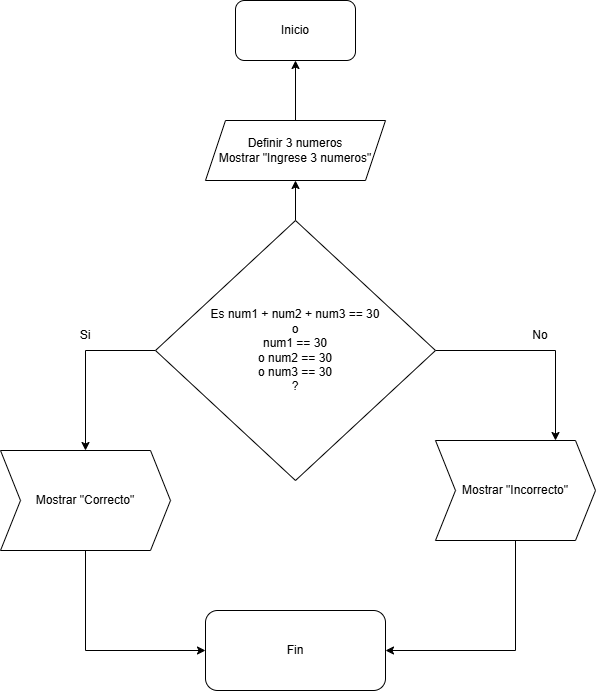

The diagram above was exported from draw.io. Its source (the exported page's mxGraphModel, read from the mxfile embedded in the PNG):
<mxGraphModel dx="1548" dy="778" grid="1" gridSize="10" guides="1" tooltips="1" connect="1" arrows="1" fold="1" page="1" pageScale="1" pageWidth="850" pageHeight="1100" math="0" shadow="0">
  <root>
    <mxCell id="0" />
    <mxCell id="1" parent="0" />
    <mxCell id="xxWZCv7rmBt_A6MZDYS6-50" parent="1" style="rounded=1;whiteSpace=wrap;html=1;" value="Inicio" vertex="1">
      <mxGeometry height="60" width="120" x="365" y="40" as="geometry" />
    </mxCell>
    <mxCell id="xxWZCv7rmBt_A6MZDYS6-58" edge="1" parent="1" source="xxWZCv7rmBt_A6MZDYS6-51" style="edgeStyle=orthogonalEdgeStyle;rounded=0;orthogonalLoop=1;jettySize=auto;html=1;exitX=0.5;exitY=0;exitDx=0;exitDy=0;entryX=0.5;entryY=1;entryDx=0;entryDy=0;" target="xxWZCv7rmBt_A6MZDYS6-50">
      <mxGeometry relative="1" as="geometry" />
    </mxCell>
    <mxCell id="xxWZCv7rmBt_A6MZDYS6-51" parent="1" style="shape=parallelogram;perimeter=parallelogramPerimeter;whiteSpace=wrap;html=1;fixedSize=1;" value="Definir 3 numeros&lt;div&gt;Mostrar &quot;Ingrese 3 numeros&quot;&lt;/div&gt;" vertex="1">
      <mxGeometry height="60" width="180" x="335" y="160" as="geometry" />
    </mxCell>
    <mxCell id="xxWZCv7rmBt_A6MZDYS6-55" edge="1" parent="1" source="xxWZCv7rmBt_A6MZDYS6-52" style="edgeStyle=orthogonalEdgeStyle;rounded=0;orthogonalLoop=1;jettySize=auto;html=1;exitX=0;exitY=0.5;exitDx=0;exitDy=0;entryX=0.5;entryY=0;entryDx=0;entryDy=0;" target="xxWZCv7rmBt_A6MZDYS6-59">
      <mxGeometry relative="1" as="geometry">
        <mxPoint x="210" y="460" as="targetPoint" />
      </mxGeometry>
    </mxCell>
    <mxCell id="xxWZCv7rmBt_A6MZDYS6-57" edge="1" parent="1" source="xxWZCv7rmBt_A6MZDYS6-52" style="edgeStyle=orthogonalEdgeStyle;rounded=0;orthogonalLoop=1;jettySize=auto;html=1;exitX=0.5;exitY=0;exitDx=0;exitDy=0;entryX=0.5;entryY=1;entryDx=0;entryDy=0;" target="xxWZCv7rmBt_A6MZDYS6-51">
      <mxGeometry relative="1" as="geometry" />
    </mxCell>
    <mxCell id="xxWZCv7rmBt_A6MZDYS6-62" edge="1" parent="1" source="xxWZCv7rmBt_A6MZDYS6-52" style="edgeStyle=orthogonalEdgeStyle;rounded=0;orthogonalLoop=1;jettySize=auto;html=1;exitX=1;exitY=0.5;exitDx=0;exitDy=0;entryX=0.75;entryY=0;entryDx=0;entryDy=0;" target="xxWZCv7rmBt_A6MZDYS6-61">
      <mxGeometry relative="1" as="geometry" />
    </mxCell>
    <mxCell id="xxWZCv7rmBt_A6MZDYS6-52" parent="1" style="rhombus;whiteSpace=wrap;html=1;" value="Es num1 + num2 + num3 == 30&lt;br&gt;o&lt;br&gt;&lt;div&gt;num1 == 30&lt;/div&gt;&lt;div&gt;o num2 == 30&lt;/div&gt;&lt;div&gt;o num3 == 30&lt;/div&gt;&lt;div&gt;?&lt;/div&gt;" vertex="1">
      <mxGeometry height="260" width="280" x="285" y="260" as="geometry" />
    </mxCell>
    <mxCell id="xxWZCv7rmBt_A6MZDYS6-66" edge="1" parent="1" source="xxWZCv7rmBt_A6MZDYS6-59" style="edgeStyle=orthogonalEdgeStyle;rounded=0;orthogonalLoop=1;jettySize=auto;html=1;exitX=0.5;exitY=1;exitDx=0;exitDy=0;entryX=0;entryY=0.5;entryDx=0;entryDy=0;" target="xxWZCv7rmBt_A6MZDYS6-65">
      <mxGeometry relative="1" as="geometry" />
    </mxCell>
    <mxCell id="xxWZCv7rmBt_A6MZDYS6-59" parent="1" style="shape=step;perimeter=stepPerimeter;whiteSpace=wrap;html=1;fixedSize=1;" value="Mostrar &quot;Correcto&quot;" vertex="1">
      <mxGeometry height="100" width="170" x="130" y="490" as="geometry" />
    </mxCell>
    <mxCell id="xxWZCv7rmBt_A6MZDYS6-60" parent="1" style="text;html=1;whiteSpace=wrap;strokeColor=none;fillColor=none;align=center;verticalAlign=middle;rounded=0;" value="Si" vertex="1">
      <mxGeometry height="30" width="60" x="185" y="360" as="geometry" />
    </mxCell>
    <mxCell id="xxWZCv7rmBt_A6MZDYS6-67" edge="1" parent="1" source="xxWZCv7rmBt_A6MZDYS6-61" style="edgeStyle=orthogonalEdgeStyle;rounded=0;orthogonalLoop=1;jettySize=auto;html=1;exitX=0.5;exitY=1;exitDx=0;exitDy=0;entryX=1;entryY=0.5;entryDx=0;entryDy=0;" target="xxWZCv7rmBt_A6MZDYS6-65">
      <mxGeometry relative="1" as="geometry" />
    </mxCell>
    <mxCell id="xxWZCv7rmBt_A6MZDYS6-61" parent="1" style="shape=step;perimeter=stepPerimeter;whiteSpace=wrap;html=1;fixedSize=1;" value="Mostrar &quot;Incorrecto&quot;" vertex="1">
      <mxGeometry height="100" width="160" x="565" y="480" as="geometry" />
    </mxCell>
    <mxCell id="xxWZCv7rmBt_A6MZDYS6-63" parent="1" style="text;html=1;whiteSpace=wrap;strokeColor=none;fillColor=none;align=center;verticalAlign=middle;rounded=0;" value="No" vertex="1">
      <mxGeometry height="30" width="60" x="640" y="360" as="geometry" />
    </mxCell>
    <mxCell id="xxWZCv7rmBt_A6MZDYS6-65" parent="1" style="rounded=1;whiteSpace=wrap;html=1;" value="Fin" vertex="1">
      <mxGeometry height="80" width="180" x="335" y="650" as="geometry" />
    </mxCell>
  </root>
</mxGraphModel>